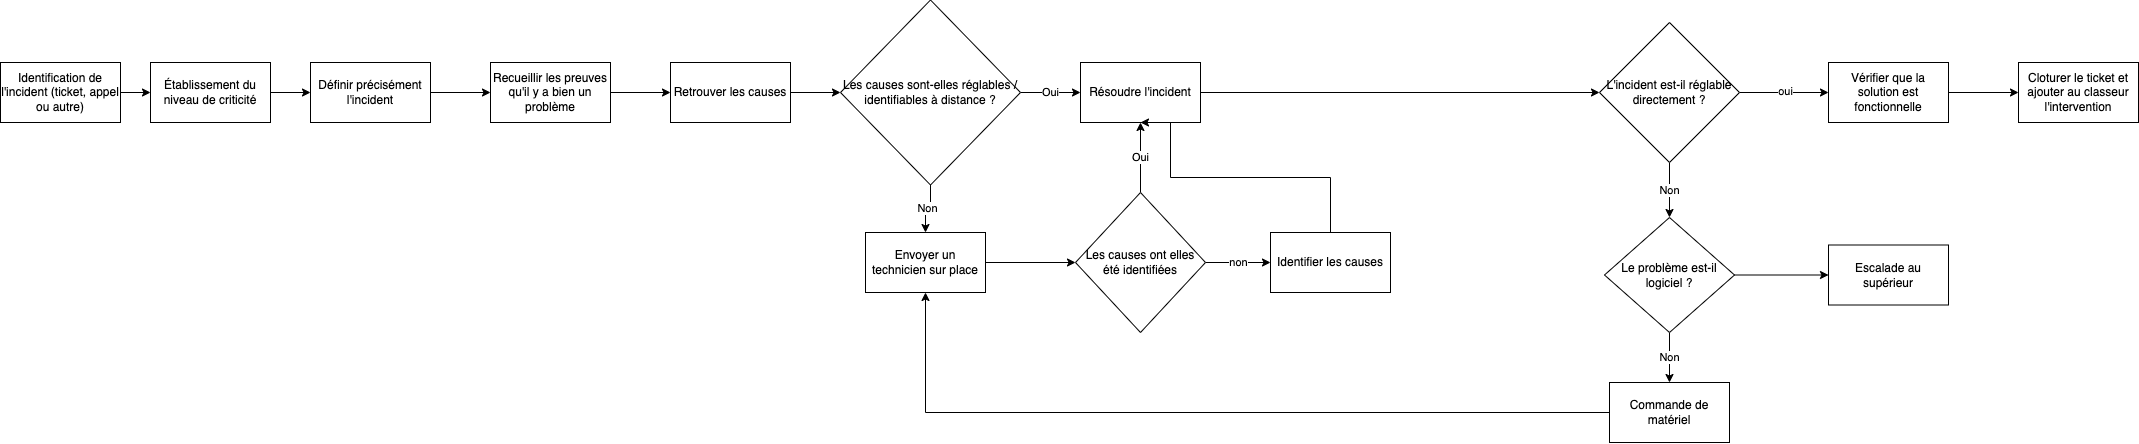

The diagram above was exported from draw.io. Its source (the exported page's mxGraphModel, read from the mxfile embedded in the PNG):
<mxGraphModel dx="1213" dy="746" grid="1" gridSize="10" guides="1" tooltips="1" connect="1" arrows="1" fold="1" page="1" pageScale="1" pageWidth="827" pageHeight="1169" math="0" shadow="0">
  <root>
    <mxCell id="0" />
    <mxCell id="1" parent="0" />
    <mxCell id="LdJXLKre2B1QE6foVRfK-61" style="edgeStyle=orthogonalEdgeStyle;rounded=0;orthogonalLoop=1;jettySize=auto;html=1;exitX=1;exitY=0.5;exitDx=0;exitDy=0;" edge="1" parent="1" source="LdJXLKre2B1QE6foVRfK-4" target="LdJXLKre2B1QE6foVRfK-60">
      <mxGeometry relative="1" as="geometry" />
    </mxCell>
    <mxCell id="LdJXLKre2B1QE6foVRfK-4" value="Identification de l'incident (ticket, appel ou autre)" style="whiteSpace=wrap;html=1;" vertex="1" parent="1">
      <mxGeometry y="340" width="120" height="60" as="geometry" />
    </mxCell>
    <mxCell id="LdJXLKre2B1QE6foVRfK-21" style="edgeStyle=orthogonalEdgeStyle;rounded=0;orthogonalLoop=1;jettySize=auto;html=1;exitX=1;exitY=0.5;exitDx=0;exitDy=0;" edge="1" parent="1" source="LdJXLKre2B1QE6foVRfK-5" target="LdJXLKre2B1QE6foVRfK-14">
      <mxGeometry relative="1" as="geometry" />
    </mxCell>
    <mxCell id="LdJXLKre2B1QE6foVRfK-5" value="Définir précisément l'incident" style="whiteSpace=wrap;html=1;" vertex="1" parent="1">
      <mxGeometry x="310" y="340" width="120" height="60" as="geometry" />
    </mxCell>
    <mxCell id="LdJXLKre2B1QE6foVRfK-19" style="edgeStyle=orthogonalEdgeStyle;rounded=0;orthogonalLoop=1;jettySize=auto;html=1;exitX=1;exitY=0.5;exitDx=0;exitDy=0;" edge="1" parent="1" source="LdJXLKre2B1QE6foVRfK-14" target="LdJXLKre2B1QE6foVRfK-18">
      <mxGeometry relative="1" as="geometry" />
    </mxCell>
    <mxCell id="LdJXLKre2B1QE6foVRfK-14" value="Recueillir les preuves qu'il y a bien un problème" style="whiteSpace=wrap;html=1;" vertex="1" parent="1">
      <mxGeometry x="490" y="340" width="120" height="60" as="geometry" />
    </mxCell>
    <mxCell id="LdJXLKre2B1QE6foVRfK-22" style="edgeStyle=orthogonalEdgeStyle;rounded=0;orthogonalLoop=1;jettySize=auto;html=1;exitX=1;exitY=0.5;exitDx=0;exitDy=0;" edge="1" parent="1" source="LdJXLKre2B1QE6foVRfK-18" target="LdJXLKre2B1QE6foVRfK-20">
      <mxGeometry relative="1" as="geometry" />
    </mxCell>
    <mxCell id="LdJXLKre2B1QE6foVRfK-18" value="Retrouver les causes" style="whiteSpace=wrap;html=1;" vertex="1" parent="1">
      <mxGeometry x="670" y="340" width="120" height="60" as="geometry" />
    </mxCell>
    <mxCell id="LdJXLKre2B1QE6foVRfK-24" value="Non" style="edgeStyle=orthogonalEdgeStyle;rounded=0;orthogonalLoop=1;jettySize=auto;html=1;exitX=0.5;exitY=1;exitDx=0;exitDy=0;" edge="1" parent="1" source="LdJXLKre2B1QE6foVRfK-20" target="LdJXLKre2B1QE6foVRfK-23">
      <mxGeometry relative="1" as="geometry" />
    </mxCell>
    <mxCell id="LdJXLKre2B1QE6foVRfK-27" value="Oui" style="edgeStyle=orthogonalEdgeStyle;rounded=0;orthogonalLoop=1;jettySize=auto;html=1;exitX=1;exitY=0.5;exitDx=0;exitDy=0;" edge="1" parent="1" source="LdJXLKre2B1QE6foVRfK-20" target="LdJXLKre2B1QE6foVRfK-26">
      <mxGeometry relative="1" as="geometry" />
    </mxCell>
    <mxCell id="LdJXLKre2B1QE6foVRfK-20" value="Les causes sont-elles réglables / identifiables à distance ?" style="rhombus;whiteSpace=wrap;html=1;" vertex="1" parent="1">
      <mxGeometry x="840" y="277.5" width="180" height="185" as="geometry" />
    </mxCell>
    <mxCell id="LdJXLKre2B1QE6foVRfK-45" style="edgeStyle=orthogonalEdgeStyle;rounded=0;orthogonalLoop=1;jettySize=auto;html=1;exitX=1;exitY=0.5;exitDx=0;exitDy=0;" edge="1" parent="1" source="LdJXLKre2B1QE6foVRfK-23" target="LdJXLKre2B1QE6foVRfK-44">
      <mxGeometry relative="1" as="geometry" />
    </mxCell>
    <mxCell id="LdJXLKre2B1QE6foVRfK-23" value="Envoyer un technicien sur place" style="whiteSpace=wrap;html=1;" vertex="1" parent="1">
      <mxGeometry x="865" y="510" width="120" height="60" as="geometry" />
    </mxCell>
    <mxCell id="LdJXLKre2B1QE6foVRfK-37" style="edgeStyle=orthogonalEdgeStyle;rounded=0;orthogonalLoop=1;jettySize=auto;html=1;exitX=1;exitY=0.5;exitDx=0;exitDy=0;" edge="1" parent="1" source="LdJXLKre2B1QE6foVRfK-26" target="LdJXLKre2B1QE6foVRfK-36">
      <mxGeometry relative="1" as="geometry" />
    </mxCell>
    <mxCell id="LdJXLKre2B1QE6foVRfK-26" value="Résoudre l'incident" style="whiteSpace=wrap;html=1;" vertex="1" parent="1">
      <mxGeometry x="1080" y="340" width="120" height="60" as="geometry" />
    </mxCell>
    <mxCell id="LdJXLKre2B1QE6foVRfK-35" style="edgeStyle=orthogonalEdgeStyle;rounded=0;orthogonalLoop=1;jettySize=auto;html=1;exitX=1;exitY=0.5;exitDx=0;exitDy=0;" edge="1" parent="1" source="LdJXLKre2B1QE6foVRfK-32" target="LdJXLKre2B1QE6foVRfK-34">
      <mxGeometry relative="1" as="geometry" />
    </mxCell>
    <mxCell id="LdJXLKre2B1QE6foVRfK-32" value="Vérifier que la solution est fonctionnelle" style="whiteSpace=wrap;html=1;" vertex="1" parent="1">
      <mxGeometry x="1828" y="340" width="120" height="60" as="geometry" />
    </mxCell>
    <mxCell id="LdJXLKre2B1QE6foVRfK-34" value="Cloturer le ticket et ajouter au classeur l'intervention" style="whiteSpace=wrap;html=1;" vertex="1" parent="1">
      <mxGeometry x="2018" y="340" width="120" height="60" as="geometry" />
    </mxCell>
    <mxCell id="LdJXLKre2B1QE6foVRfK-38" style="edgeStyle=orthogonalEdgeStyle;rounded=0;orthogonalLoop=1;jettySize=auto;html=1;exitX=1;exitY=0.5;exitDx=0;exitDy=0;" edge="1" parent="1" source="LdJXLKre2B1QE6foVRfK-36" target="LdJXLKre2B1QE6foVRfK-32">
      <mxGeometry relative="1" as="geometry" />
    </mxCell>
    <mxCell id="LdJXLKre2B1QE6foVRfK-39" value="oui" style="edgeLabel;html=1;align=center;verticalAlign=middle;resizable=0;points=[];" vertex="1" connectable="0" parent="LdJXLKre2B1QE6foVRfK-38">
      <mxGeometry x="0.0337" y="2" relative="1" as="geometry">
        <mxPoint y="1" as="offset" />
      </mxGeometry>
    </mxCell>
    <mxCell id="LdJXLKre2B1QE6foVRfK-54" value="Non" style="edgeStyle=orthogonalEdgeStyle;rounded=0;orthogonalLoop=1;jettySize=auto;html=1;exitX=0.5;exitY=1;exitDx=0;exitDy=0;" edge="1" parent="1" source="LdJXLKre2B1QE6foVRfK-36" target="LdJXLKre2B1QE6foVRfK-53">
      <mxGeometry relative="1" as="geometry" />
    </mxCell>
    <mxCell id="LdJXLKre2B1QE6foVRfK-36" value="L'incident est-il réglable directement ?" style="rhombus;whiteSpace=wrap;html=1;" vertex="1" parent="1">
      <mxGeometry x="1599" y="300" width="140" height="140" as="geometry" />
    </mxCell>
    <mxCell id="LdJXLKre2B1QE6foVRfK-57" style="edgeStyle=orthogonalEdgeStyle;rounded=0;orthogonalLoop=1;jettySize=auto;html=1;exitX=0;exitY=0.5;exitDx=0;exitDy=0;" edge="1" parent="1" source="LdJXLKre2B1QE6foVRfK-40" target="LdJXLKre2B1QE6foVRfK-23">
      <mxGeometry relative="1" as="geometry" />
    </mxCell>
    <mxCell id="LdJXLKre2B1QE6foVRfK-40" value="Commande de matériel" style="whiteSpace=wrap;html=1;" vertex="1" parent="1">
      <mxGeometry x="1609" y="660" width="120" height="60" as="geometry" />
    </mxCell>
    <mxCell id="LdJXLKre2B1QE6foVRfK-46" value="Oui" style="edgeStyle=orthogonalEdgeStyle;rounded=0;orthogonalLoop=1;jettySize=auto;html=1;exitX=0.5;exitY=0;exitDx=0;exitDy=0;" edge="1" parent="1" source="LdJXLKre2B1QE6foVRfK-44" target="LdJXLKre2B1QE6foVRfK-26">
      <mxGeometry relative="1" as="geometry" />
    </mxCell>
    <mxCell id="LdJXLKre2B1QE6foVRfK-48" value="non" style="edgeStyle=orthogonalEdgeStyle;rounded=0;orthogonalLoop=1;jettySize=auto;html=1;exitX=1;exitY=0.5;exitDx=0;exitDy=0;" edge="1" parent="1" source="LdJXLKre2B1QE6foVRfK-44" target="LdJXLKre2B1QE6foVRfK-47">
      <mxGeometry relative="1" as="geometry" />
    </mxCell>
    <mxCell id="LdJXLKre2B1QE6foVRfK-44" value="Les causes ont elles été identifiées" style="rhombus;whiteSpace=wrap;html=1;" vertex="1" parent="1">
      <mxGeometry x="1075" y="470" width="130" height="140" as="geometry" />
    </mxCell>
    <mxCell id="LdJXLKre2B1QE6foVRfK-51" style="edgeStyle=orthogonalEdgeStyle;rounded=0;orthogonalLoop=1;jettySize=auto;html=1;exitX=0;exitY=0;exitDx=0;exitDy=0;entryX=0.5;entryY=1;entryDx=0;entryDy=0;" edge="1" parent="1" source="LdJXLKre2B1QE6foVRfK-47" target="LdJXLKre2B1QE6foVRfK-26">
      <mxGeometry relative="1" as="geometry">
        <Array as="points">
          <mxPoint x="1330" y="510" />
          <mxPoint x="1330" y="455" />
          <mxPoint x="1170" y="455" />
          <mxPoint x="1170" y="400" />
        </Array>
      </mxGeometry>
    </mxCell>
    <mxCell id="LdJXLKre2B1QE6foVRfK-47" value="Identifier les causes" style="whiteSpace=wrap;html=1;" vertex="1" parent="1">
      <mxGeometry x="1270" y="510" width="120" height="60" as="geometry" />
    </mxCell>
    <mxCell id="LdJXLKre2B1QE6foVRfK-56" value="Non" style="edgeStyle=orthogonalEdgeStyle;rounded=0;orthogonalLoop=1;jettySize=auto;html=1;exitX=0.5;exitY=1;exitDx=0;exitDy=0;" edge="1" parent="1" source="LdJXLKre2B1QE6foVRfK-53" target="LdJXLKre2B1QE6foVRfK-40">
      <mxGeometry relative="1" as="geometry" />
    </mxCell>
    <mxCell id="LdJXLKre2B1QE6foVRfK-59" style="edgeStyle=orthogonalEdgeStyle;rounded=0;orthogonalLoop=1;jettySize=auto;html=1;exitX=1;exitY=0.5;exitDx=0;exitDy=0;" edge="1" parent="1" source="LdJXLKre2B1QE6foVRfK-53" target="LdJXLKre2B1QE6foVRfK-58">
      <mxGeometry relative="1" as="geometry" />
    </mxCell>
    <mxCell id="LdJXLKre2B1QE6foVRfK-53" value="Le problème est-il logiciel ?" style="rhombus;whiteSpace=wrap;html=1;" vertex="1" parent="1">
      <mxGeometry x="1604" y="495" width="130" height="115" as="geometry" />
    </mxCell>
    <mxCell id="LdJXLKre2B1QE6foVRfK-58" value="Escalade au supérieur" style="whiteSpace=wrap;html=1;" vertex="1" parent="1">
      <mxGeometry x="1828" y="522.5" width="120" height="60" as="geometry" />
    </mxCell>
    <mxCell id="LdJXLKre2B1QE6foVRfK-62" style="edgeStyle=orthogonalEdgeStyle;rounded=0;orthogonalLoop=1;jettySize=auto;html=1;exitX=1;exitY=0.5;exitDx=0;exitDy=0;" edge="1" parent="1" source="LdJXLKre2B1QE6foVRfK-60" target="LdJXLKre2B1QE6foVRfK-5">
      <mxGeometry relative="1" as="geometry" />
    </mxCell>
    <mxCell id="LdJXLKre2B1QE6foVRfK-60" value="Établissement du niveau de criticité" style="whiteSpace=wrap;html=1;" vertex="1" parent="1">
      <mxGeometry x="150" y="340" width="120" height="60" as="geometry" />
    </mxCell>
  </root>
</mxGraphModel>